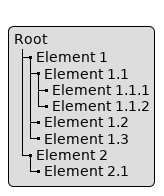

The diagram above was rendered by PlantUML. Its source (embedded in the PNG):
@startuml
skinparam {
  BackgroundColor transparent
  BorderColor transparent
}
legend
Root
|_ Element 1
  |_ Element 1.1
    |_ Element 1.1.1
    |_ Element 1.1.2
  |_ Element 1.2
  |_ Element 1.3
|_ Element 2
  |_ Element 2.1
end legend
@enduml